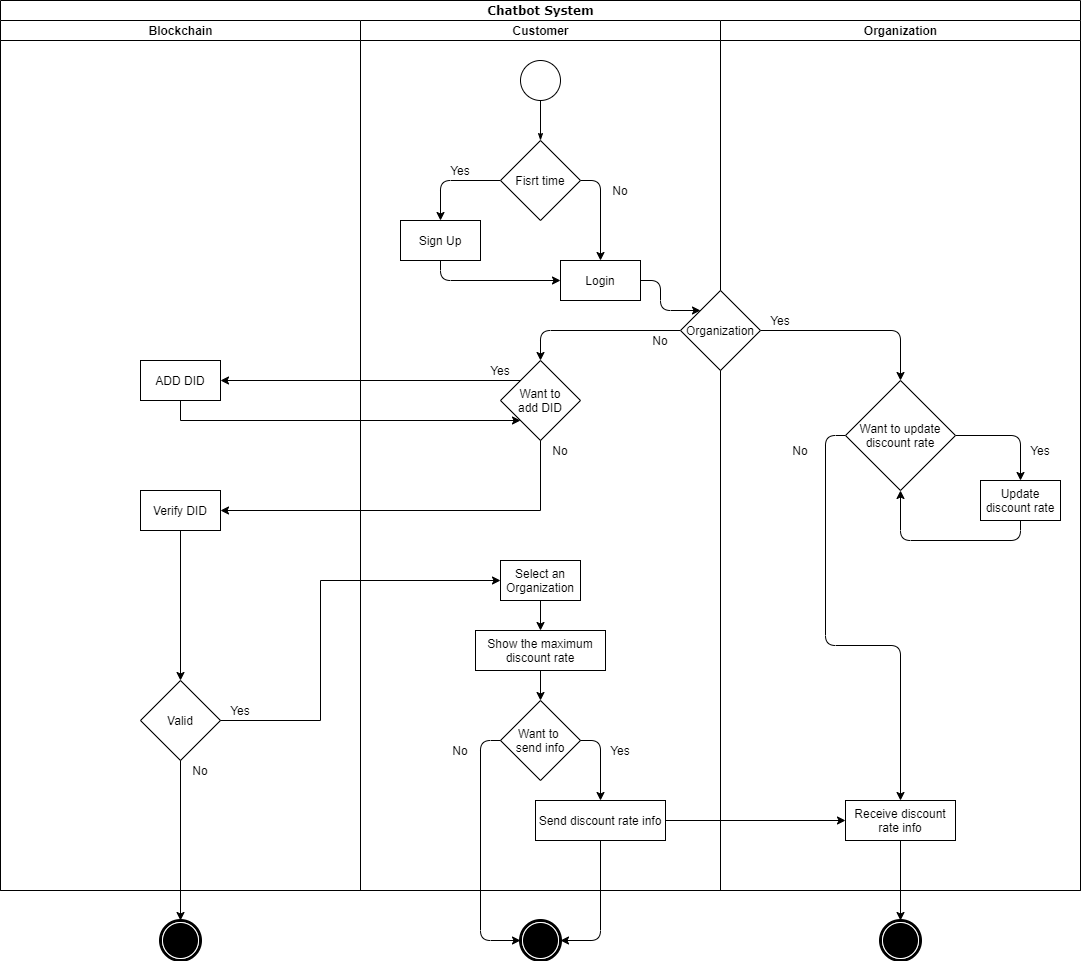

The diagram above was exported from draw.io. Its source (the exported page's mxGraphModel, read from the mxfile embedded in the PNG):
<mxGraphModel dx="1422" dy="732" grid="1" gridSize="10" guides="1" tooltips="1" connect="1" arrows="1" fold="1" page="1" pageScale="1" pageWidth="850" pageHeight="1100" math="0" shadow="0">
  <root>
    <mxCell id="0" />
    <mxCell id="1" parent="0" />
    <mxCell id="60571a20871a0731-5" value="" style="shape=mxgraph.bpmn.shape;html=1;verticalLabelPosition=bottom;verticalAlign=top;perimeter=ellipsePerimeter;outline=end;symbol=terminate;shadow=0;comic=0;strokeWidth=1;fontFamily=Verdana;fontSize=12;align=center;" parent="1" vertex="1">
      <mxGeometry x="560" y="960" width="40" height="40" as="geometry" />
    </mxCell>
    <mxCell id="1c1d494c118603dd-1" value="Chatbot System" style="swimlane;html=1;childLayout=stackLayout;startSize=20;shadow=0;comic=0;labelBackgroundColor=none;strokeWidth=1;fontFamily=Verdana;fontSize=12;align=center;" parent="1" vertex="1">
      <mxGeometry x="40" y="40" width="1080" height="890" as="geometry" />
    </mxCell>
    <mxCell id="1c1d494c118603dd-2" value="Blockchain" style="swimlane;html=1;startSize=20;" parent="1c1d494c118603dd-1" vertex="1">
      <mxGeometry y="20" width="360" height="870" as="geometry" />
    </mxCell>
    <mxCell id="-poPcpEcGvWwcgTgj7ra-35" style="edgeStyle=orthogonalEdgeStyle;orthogonalLoop=1;jettySize=auto;html=1;exitX=0.5;exitY=1;exitDx=0;exitDy=0;entryX=0.5;entryY=0;entryDx=0;entryDy=0;" parent="1c1d494c118603dd-2" source="-poPcpEcGvWwcgTgj7ra-30" target="-poPcpEcGvWwcgTgj7ra-33" edge="1">
      <mxGeometry relative="1" as="geometry" />
    </mxCell>
    <mxCell id="-poPcpEcGvWwcgTgj7ra-16" value="ADD DID" style="whiteSpace=wrap;html=1;" parent="1c1d494c118603dd-2" vertex="1">
      <mxGeometry x="140" y="340" width="80" height="40" as="geometry" />
    </mxCell>
    <mxCell id="-poPcpEcGvWwcgTgj7ra-33" value="Valid" style="rhombus;whiteSpace=wrap;html=1;" parent="1c1d494c118603dd-2" vertex="1">
      <mxGeometry x="140" y="660" width="80" height="80" as="geometry" />
    </mxCell>
    <mxCell id="-poPcpEcGvWwcgTgj7ra-30" value="Verify DID" style="whiteSpace=wrap;html=1;" parent="1c1d494c118603dd-2" vertex="1">
      <mxGeometry x="140" y="470" width="80" height="40" as="geometry" />
    </mxCell>
    <mxCell id="-poPcpEcGvWwcgTgj7ra-39" value="No" style="text;html=1;strokeColor=none;fillColor=none;align=center;verticalAlign=middle;whiteSpace=wrap;" parent="1c1d494c118603dd-2" vertex="1">
      <mxGeometry x="180" y="740" width="40" height="20" as="geometry" />
    </mxCell>
    <mxCell id="-poPcpEcGvWwcgTgj7ra-40" value="Yes" style="text;html=1;strokeColor=none;fillColor=none;align=center;verticalAlign=middle;whiteSpace=wrap;" parent="1c1d494c118603dd-2" vertex="1">
      <mxGeometry x="220" y="680" width="40" height="20" as="geometry" />
    </mxCell>
    <mxCell id="1c1d494c118603dd-4" value="Customer" style="swimlane;html=1;startSize=20;" parent="1c1d494c118603dd-1" vertex="1">
      <mxGeometry x="360" y="20" width="360" height="870" as="geometry" />
    </mxCell>
    <mxCell id="1c1d494c118603dd-27" style="edgeStyle=orthogonalEdgeStyle;html=1;labelBackgroundColor=none;startArrow=none;startFill=0;startSize=5;endArrow=classicThin;endFill=1;endSize=5;jettySize=auto;orthogonalLoop=1;strokeWidth=1;fontFamily=Verdana;fontSize=12;entryX=0.5;entryY=0;entryDx=0;entryDy=0;" parent="1c1d494c118603dd-4" source="60571a20871a0731-4" target="-poPcpEcGvWwcgTgj7ra-2" edge="1">
      <mxGeometry relative="1" as="geometry">
        <mxPoint x="300" y="208" as="targetPoint" />
      </mxGeometry>
    </mxCell>
    <mxCell id="-poPcpEcGvWwcgTgj7ra-22" style="edgeStyle=orthogonalEdgeStyle;orthogonalLoop=1;jettySize=auto;html=1;exitX=0.5;exitY=1;exitDx=0;exitDy=0;entryX=0;entryY=0.5;entryDx=0;entryDy=0;" parent="1c1d494c118603dd-4" source="-poPcpEcGvWwcgTgj7ra-5" target="-poPcpEcGvWwcgTgj7ra-7" edge="1">
      <mxGeometry relative="1" as="geometry" />
    </mxCell>
    <mxCell id="-poPcpEcGvWwcgTgj7ra-5" value="Sign Up" style="whiteSpace=wrap;html=1;" parent="1c1d494c118603dd-4" vertex="1">
      <mxGeometry x="40" y="200" width="80" height="40" as="geometry" />
    </mxCell>
    <mxCell id="-poPcpEcGvWwcgTgj7ra-10" value="Yes" style="text;html=1;strokeColor=none;fillColor=none;align=center;verticalAlign=middle;whiteSpace=wrap;" parent="1c1d494c118603dd-4" vertex="1">
      <mxGeometry x="80" y="140" width="40" height="20" as="geometry" />
    </mxCell>
    <mxCell id="-poPcpEcGvWwcgTgj7ra-48" value="No" style="text;html=1;strokeColor=none;fillColor=none;align=center;verticalAlign=middle;whiteSpace=wrap;" parent="1c1d494c118603dd-4" vertex="1">
      <mxGeometry x="80" y="720" width="40" height="20" as="geometry" />
    </mxCell>
    <mxCell id="-poPcpEcGvWwcgTgj7ra-17" value="Yes" style="text;html=1;strokeColor=none;fillColor=none;align=center;verticalAlign=middle;whiteSpace=wrap;" parent="1c1d494c118603dd-4" vertex="1">
      <mxGeometry x="120" y="340" width="40" height="20" as="geometry" />
    </mxCell>
    <mxCell id="-poPcpEcGvWwcgTgj7ra-13" value="Want to&lt;br&gt;add DID" style="rhombus;whiteSpace=wrap;html=1;" parent="1c1d494c118603dd-4" vertex="1">
      <mxGeometry x="140" y="340" width="80" height="80" as="geometry" />
    </mxCell>
    <mxCell id="60571a20871a0731-4" value="" style="ellipse;whiteSpace=wrap;html=1;shadow=0;comic=0;labelBackgroundColor=none;strokeWidth=1;fontFamily=Verdana;fontSize=12;align=center;" parent="1c1d494c118603dd-4" vertex="1">
      <mxGeometry x="160" y="40" width="40" height="40" as="geometry" />
    </mxCell>
    <mxCell id="-poPcpEcGvWwcgTgj7ra-8" style="edgeStyle=orthogonalEdgeStyle;orthogonalLoop=1;jettySize=auto;html=1;exitX=0;exitY=0.5;exitDx=0;exitDy=0;entryX=0.5;entryY=0;entryDx=0;entryDy=0;" parent="1c1d494c118603dd-4" source="-poPcpEcGvWwcgTgj7ra-2" target="-poPcpEcGvWwcgTgj7ra-5" edge="1">
      <mxGeometry relative="1" as="geometry" />
    </mxCell>
    <mxCell id="-poPcpEcGvWwcgTgj7ra-9" style="edgeStyle=orthogonalEdgeStyle;orthogonalLoop=1;jettySize=auto;html=1;entryX=0.5;entryY=0;entryDx=0;entryDy=0;" parent="1c1d494c118603dd-4" source="-poPcpEcGvWwcgTgj7ra-2" target="-poPcpEcGvWwcgTgj7ra-7" edge="1">
      <mxGeometry relative="1" as="geometry">
        <Array as="points">
          <mxPoint x="240" y="160" />
        </Array>
      </mxGeometry>
    </mxCell>
    <mxCell id="-poPcpEcGvWwcgTgj7ra-2" value="Fisrt time" style="rhombus;whiteSpace=wrap;html=1;" parent="1c1d494c118603dd-4" vertex="1">
      <mxGeometry x="140" y="120" width="80" height="80" as="geometry" />
    </mxCell>
    <mxCell id="hTjmJsLOWmkBVpofJYLG-1" style="edgeStyle=orthogonalEdgeStyle;rounded=0;orthogonalLoop=1;jettySize=auto;html=1;exitX=0.5;exitY=1;exitDx=0;exitDy=0;" edge="1" parent="1c1d494c118603dd-4" source="-poPcpEcGvWwcgTgj7ra-18" target="-poPcpEcGvWwcgTgj7ra-38">
      <mxGeometry relative="1" as="geometry" />
    </mxCell>
    <mxCell id="-poPcpEcGvWwcgTgj7ra-42" style="edgeStyle=orthogonalEdgeStyle;orthogonalLoop=1;jettySize=auto;html=1;exitX=0.5;exitY=1;exitDx=0;exitDy=0;entryX=0.5;entryY=0;entryDx=0;entryDy=0;" parent="1c1d494c118603dd-4" source="-poPcpEcGvWwcgTgj7ra-38" target="-poPcpEcGvWwcgTgj7ra-41" edge="1">
      <mxGeometry relative="1" as="geometry" />
    </mxCell>
    <mxCell id="-poPcpEcGvWwcgTgj7ra-38" value="Show the maximum&lt;br&gt;discount rate" style="whiteSpace=wrap;html=1;" parent="1c1d494c118603dd-4" vertex="1">
      <mxGeometry x="115" y="610" width="130" height="40" as="geometry" />
    </mxCell>
    <mxCell id="-poPcpEcGvWwcgTgj7ra-41" value="Want to &lt;br&gt;send info" style="rhombus;whiteSpace=wrap;html=1;" parent="1c1d494c118603dd-4" vertex="1">
      <mxGeometry x="140" y="680" width="80" height="80" as="geometry" />
    </mxCell>
    <mxCell id="-poPcpEcGvWwcgTgj7ra-18" value="Select an Organization" style="whiteSpace=wrap;html=1;" parent="1c1d494c118603dd-4" vertex="1">
      <mxGeometry x="140" y="540" width="80" height="40" as="geometry" />
    </mxCell>
    <mxCell id="-poPcpEcGvWwcgTgj7ra-25" value="No" style="text;html=1;strokeColor=none;fillColor=none;align=center;verticalAlign=middle;whiteSpace=wrap;" parent="1c1d494c118603dd-4" vertex="1">
      <mxGeometry x="180" y="420" width="40" height="20" as="geometry" />
    </mxCell>
    <mxCell id="-poPcpEcGvWwcgTgj7ra-7" value="Login" style="whiteSpace=wrap;html=1;" parent="1c1d494c118603dd-4" vertex="1">
      <mxGeometry x="200" y="240" width="80" height="40" as="geometry" />
    </mxCell>
    <mxCell id="-poPcpEcGvWwcgTgj7ra-47" value="Yes" style="text;html=1;strokeColor=none;fillColor=none;align=center;verticalAlign=middle;whiteSpace=wrap;" parent="1c1d494c118603dd-4" vertex="1">
      <mxGeometry x="240" y="720" width="40" height="20" as="geometry" />
    </mxCell>
    <mxCell id="-poPcpEcGvWwcgTgj7ra-11" value="No" style="text;html=1;strokeColor=none;fillColor=none;align=center;verticalAlign=middle;whiteSpace=wrap;" parent="1c1d494c118603dd-4" vertex="1">
      <mxGeometry x="240" y="160" width="40" height="20" as="geometry" />
    </mxCell>
    <mxCell id="-poPcpEcGvWwcgTgj7ra-45" value="Send discount rate info" style="whiteSpace=wrap;html=1;" parent="1c1d494c118603dd-4" vertex="1">
      <mxGeometry x="175" y="780" width="130" height="40" as="geometry" />
    </mxCell>
    <mxCell id="6pGDwkUb0qXgTfXm34LO-73" value="No" style="text;html=1;strokeColor=none;fillColor=none;align=center;verticalAlign=middle;whiteSpace=wrap;" parent="1c1d494c118603dd-4" vertex="1">
      <mxGeometry x="280" y="310" width="40" height="20" as="geometry" />
    </mxCell>
    <mxCell id="6pGDwkUb0qXgTfXm34LO-69" style="edgeStyle=orthogonalEdgeStyle;rounded=1;orthogonalLoop=1;jettySize=auto;html=1;exitX=1;exitY=0.5;exitDx=0;exitDy=0;entryX=0;entryY=0;entryDx=0;entryDy=0;" parent="1c1d494c118603dd-1" source="-poPcpEcGvWwcgTgj7ra-7" target="6pGDwkUb0qXgTfXm34LO-68" edge="1">
      <mxGeometry relative="1" as="geometry" />
    </mxCell>
    <mxCell id="6pGDwkUb0qXgTfXm34LO-70" style="edgeStyle=orthogonalEdgeStyle;rounded=1;orthogonalLoop=1;jettySize=auto;html=1;exitX=0;exitY=0.5;exitDx=0;exitDy=0;entryX=0.5;entryY=0;entryDx=0;entryDy=0;" parent="1c1d494c118603dd-1" source="6pGDwkUb0qXgTfXm34LO-68" target="-poPcpEcGvWwcgTgj7ra-13" edge="1">
      <mxGeometry relative="1" as="geometry" />
    </mxCell>
    <mxCell id="6pGDwkUb0qXgTfXm34LO-61" value="Organization" style="swimlane;html=1;startSize=20;" parent="1c1d494c118603dd-1" vertex="1">
      <mxGeometry x="720" y="20" width="360" height="870" as="geometry" />
    </mxCell>
    <mxCell id="6pGDwkUb0qXgTfXm34LO-71" style="edgeStyle=orthogonalEdgeStyle;rounded=1;orthogonalLoop=1;jettySize=auto;html=1;exitX=1;exitY=0.5;exitDx=0;exitDy=0;" parent="6pGDwkUb0qXgTfXm34LO-61" source="6pGDwkUb0qXgTfXm34LO-68" edge="1">
      <mxGeometry relative="1" as="geometry">
        <mxPoint x="180" y="360" as="targetPoint" />
      </mxGeometry>
    </mxCell>
    <mxCell id="6pGDwkUb0qXgTfXm34LO-68" value="Organization" style="rhombus;whiteSpace=wrap;html=1;" parent="6pGDwkUb0qXgTfXm34LO-61" vertex="1">
      <mxGeometry x="-40" y="270" width="80" height="80" as="geometry" />
    </mxCell>
    <mxCell id="6pGDwkUb0qXgTfXm34LO-72" value="Yes" style="text;html=1;strokeColor=none;fillColor=none;align=center;verticalAlign=middle;whiteSpace=wrap;" parent="6pGDwkUb0qXgTfXm34LO-61" vertex="1">
      <mxGeometry x="40" y="290" width="40" height="20" as="geometry" />
    </mxCell>
    <mxCell id="6pGDwkUb0qXgTfXm34LO-75" style="edgeStyle=orthogonalEdgeStyle;rounded=1;orthogonalLoop=1;jettySize=auto;html=1;exitX=1;exitY=0.5;exitDx=0;exitDy=0;entryX=0.5;entryY=0;entryDx=0;entryDy=0;" parent="6pGDwkUb0qXgTfXm34LO-61" source="6pGDwkUb0qXgTfXm34LO-65" target="6pGDwkUb0qXgTfXm34LO-64" edge="1">
      <mxGeometry relative="1" as="geometry" />
    </mxCell>
    <mxCell id="6pGDwkUb0qXgTfXm34LO-66" value="No" style="text;html=1;strokeColor=none;fillColor=none;align=center;verticalAlign=middle;whiteSpace=wrap;" parent="6pGDwkUb0qXgTfXm34LO-61" vertex="1">
      <mxGeometry x="60" y="420" width="40" height="20" as="geometry" />
    </mxCell>
    <mxCell id="6pGDwkUb0qXgTfXm34LO-79" style="edgeStyle=orthogonalEdgeStyle;rounded=1;orthogonalLoop=1;jettySize=auto;html=1;exitX=0;exitY=0.5;exitDx=0;exitDy=0;entryX=0.5;entryY=0;entryDx=0;entryDy=0;" parent="6pGDwkUb0qXgTfXm34LO-61" source="6pGDwkUb0qXgTfXm34LO-65" target="6pGDwkUb0qXgTfXm34LO-77" edge="1">
      <mxGeometry relative="1" as="geometry" />
    </mxCell>
    <mxCell id="6pGDwkUb0qXgTfXm34LO-65" value="Want to update discount rate" style="rhombus;whiteSpace=wrap;html=1;" parent="6pGDwkUb0qXgTfXm34LO-61" vertex="1">
      <mxGeometry x="125" y="360" width="110" height="110" as="geometry" />
    </mxCell>
    <mxCell id="6pGDwkUb0qXgTfXm34LO-77" value="Receive discount rate info" style="whiteSpace=wrap;html=1;" parent="6pGDwkUb0qXgTfXm34LO-61" vertex="1">
      <mxGeometry x="125" y="780" width="110" height="40" as="geometry" />
    </mxCell>
    <mxCell id="6pGDwkUb0qXgTfXm34LO-78" style="edgeStyle=orthogonalEdgeStyle;rounded=1;orthogonalLoop=1;jettySize=auto;html=1;exitX=0.5;exitY=1;exitDx=0;exitDy=0;entryX=0.5;entryY=1;entryDx=0;entryDy=0;" parent="6pGDwkUb0qXgTfXm34LO-61" source="6pGDwkUb0qXgTfXm34LO-64" target="6pGDwkUb0qXgTfXm34LO-65" edge="1">
      <mxGeometry relative="1" as="geometry" />
    </mxCell>
    <mxCell id="6pGDwkUb0qXgTfXm34LO-64" value="Update discount rate" style="whiteSpace=wrap;html=1;" parent="6pGDwkUb0qXgTfXm34LO-61" vertex="1">
      <mxGeometry x="260" y="460" width="80" height="40" as="geometry" />
    </mxCell>
    <mxCell id="6pGDwkUb0qXgTfXm34LO-67" value="Yes" style="text;html=1;strokeColor=none;fillColor=none;align=center;verticalAlign=middle;whiteSpace=wrap;" parent="6pGDwkUb0qXgTfXm34LO-61" vertex="1">
      <mxGeometry x="300" y="420" width="40" height="20" as="geometry" />
    </mxCell>
    <mxCell id="6pGDwkUb0qXgTfXm34LO-76" style="edgeStyle=orthogonalEdgeStyle;rounded=1;orthogonalLoop=1;jettySize=auto;html=1;exitX=1;exitY=0.5;exitDx=0;exitDy=0;entryX=0;entryY=0.5;entryDx=0;entryDy=0;" parent="1c1d494c118603dd-1" source="-poPcpEcGvWwcgTgj7ra-45" target="6pGDwkUb0qXgTfXm34LO-77" edge="1">
      <mxGeometry relative="1" as="geometry">
        <mxPoint x="820" y="820" as="targetPoint" />
      </mxGeometry>
    </mxCell>
    <mxCell id="hTjmJsLOWmkBVpofJYLG-5" style="edgeStyle=orthogonalEdgeStyle;rounded=0;orthogonalLoop=1;jettySize=auto;html=1;exitX=0;exitY=0;exitDx=0;exitDy=0;entryX=1;entryY=0.5;entryDx=0;entryDy=0;" edge="1" parent="1c1d494c118603dd-1" source="-poPcpEcGvWwcgTgj7ra-13" target="-poPcpEcGvWwcgTgj7ra-16">
      <mxGeometry relative="1" as="geometry" />
    </mxCell>
    <mxCell id="hTjmJsLOWmkBVpofJYLG-9" style="edgeStyle=orthogonalEdgeStyle;rounded=0;orthogonalLoop=1;jettySize=auto;html=1;exitX=0.5;exitY=1;exitDx=0;exitDy=0;entryX=1;entryY=0.5;entryDx=0;entryDy=0;" edge="1" parent="1c1d494c118603dd-1" source="-poPcpEcGvWwcgTgj7ra-13" target="-poPcpEcGvWwcgTgj7ra-30">
      <mxGeometry relative="1" as="geometry" />
    </mxCell>
    <mxCell id="hTjmJsLOWmkBVpofJYLG-11" style="edgeStyle=orthogonalEdgeStyle;rounded=0;orthogonalLoop=1;jettySize=auto;html=1;exitX=0.5;exitY=1;exitDx=0;exitDy=0;entryX=0;entryY=1;entryDx=0;entryDy=0;" edge="1" parent="1c1d494c118603dd-1" source="-poPcpEcGvWwcgTgj7ra-16" target="-poPcpEcGvWwcgTgj7ra-13">
      <mxGeometry relative="1" as="geometry" />
    </mxCell>
    <mxCell id="hTjmJsLOWmkBVpofJYLG-12" style="edgeStyle=orthogonalEdgeStyle;rounded=0;orthogonalLoop=1;jettySize=auto;html=1;exitX=1;exitY=0.5;exitDx=0;exitDy=0;entryX=0;entryY=0.5;entryDx=0;entryDy=0;" edge="1" parent="1c1d494c118603dd-1" source="-poPcpEcGvWwcgTgj7ra-33" target="-poPcpEcGvWwcgTgj7ra-18">
      <mxGeometry relative="1" as="geometry">
        <Array as="points">
          <mxPoint x="320" y="720" />
          <mxPoint x="320" y="580" />
        </Array>
      </mxGeometry>
    </mxCell>
    <mxCell id="-poPcpEcGvWwcgTgj7ra-31" value="" style="shape=mxgraph.bpmn.shape;html=1;verticalLabelPosition=bottom;verticalAlign=top;perimeter=ellipsePerimeter;outline=end;symbol=terminate;shadow=0;comic=0;strokeWidth=1;fontFamily=Verdana;fontSize=12;align=center;" parent="1" vertex="1">
      <mxGeometry x="200" y="960" width="40" height="40" as="geometry" />
    </mxCell>
    <mxCell id="-poPcpEcGvWwcgTgj7ra-36" style="edgeStyle=orthogonalEdgeStyle;orthogonalLoop=1;jettySize=auto;html=1;exitX=0.5;exitY=1;exitDx=0;exitDy=0;entryX=0.5;entryY=0;entryDx=0;entryDy=0;" parent="1" source="-poPcpEcGvWwcgTgj7ra-33" target="-poPcpEcGvWwcgTgj7ra-31" edge="1">
      <mxGeometry relative="1" as="geometry" />
    </mxCell>
    <mxCell id="-poPcpEcGvWwcgTgj7ra-43" style="edgeStyle=orthogonalEdgeStyle;orthogonalLoop=1;jettySize=auto;html=1;exitX=0;exitY=0.5;exitDx=0;exitDy=0;entryX=0;entryY=0.5;entryDx=0;entryDy=0;" parent="1" source="-poPcpEcGvWwcgTgj7ra-41" target="60571a20871a0731-5" edge="1">
      <mxGeometry relative="1" as="geometry" />
    </mxCell>
    <mxCell id="-poPcpEcGvWwcgTgj7ra-44" style="edgeStyle=orthogonalEdgeStyle;orthogonalLoop=1;jettySize=auto;html=1;exitX=1;exitY=0.5;exitDx=0;exitDy=0;" parent="1" source="-poPcpEcGvWwcgTgj7ra-41" edge="1">
      <mxGeometry relative="1" as="geometry">
        <mxPoint x="640" y="840" as="targetPoint" />
      </mxGeometry>
    </mxCell>
    <mxCell id="-poPcpEcGvWwcgTgj7ra-46" style="edgeStyle=orthogonalEdgeStyle;orthogonalLoop=1;jettySize=auto;html=1;exitX=0.5;exitY=1;exitDx=0;exitDy=0;entryX=1;entryY=0.5;entryDx=0;entryDy=0;" parent="1" source="-poPcpEcGvWwcgTgj7ra-45" target="60571a20871a0731-5" edge="1">
      <mxGeometry relative="1" as="geometry" />
    </mxCell>
    <mxCell id="6pGDwkUb0qXgTfXm34LO-80" value="" style="shape=mxgraph.bpmn.shape;html=1;verticalLabelPosition=bottom;verticalAlign=top;perimeter=ellipsePerimeter;outline=end;symbol=terminate;shadow=0;comic=0;strokeWidth=1;fontFamily=Verdana;fontSize=12;align=center;" parent="1" vertex="1">
      <mxGeometry x="920" y="960" width="40" height="40" as="geometry" />
    </mxCell>
    <mxCell id="6pGDwkUb0qXgTfXm34LO-81" style="edgeStyle=orthogonalEdgeStyle;rounded=1;orthogonalLoop=1;jettySize=auto;html=1;exitX=0.5;exitY=1;exitDx=0;exitDy=0;" parent="1" source="6pGDwkUb0qXgTfXm34LO-77" target="6pGDwkUb0qXgTfXm34LO-80" edge="1">
      <mxGeometry relative="1" as="geometry" />
    </mxCell>
  </root>
</mxGraphModel>